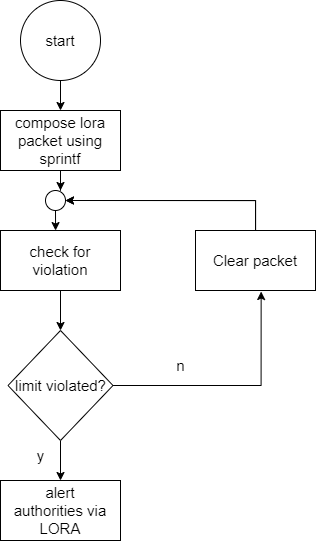

The diagram above was exported from draw.io. Its source (the exported page's mxGraphModel, read from the mxfile embedded in the PNG):
<mxGraphModel dx="1311" dy="793" grid="1" gridSize="10" guides="1" tooltips="1" connect="1" arrows="1" fold="1" page="1" pageScale="1" pageWidth="850" pageHeight="1100" math="0" shadow="0">
  <root>
    <mxCell id="0" />
    <mxCell id="1" parent="0" />
    <mxCell id="2" value="" style="edgeStyle=orthogonalEdgeStyle;rounded=0;orthogonalLoop=1;jettySize=auto;html=1;fontSize=15;" edge="1" source="3" target="5" parent="1">
      <mxGeometry relative="1" as="geometry" />
    </mxCell>
    <mxCell id="3" value="start" style="ellipse;whiteSpace=wrap;html=1;fontSize=15;" vertex="1" parent="1">
      <mxGeometry x="365" y="5570" width="80" height="80" as="geometry" />
    </mxCell>
    <mxCell id="4" style="edgeStyle=orthogonalEdgeStyle;rounded=0;orthogonalLoop=1;jettySize=auto;html=1;entryX=0.75;entryY=0;entryDx=0;entryDy=0;entryPerimeter=0;fontSize=15;" edge="1" source="5" target="18" parent="1">
      <mxGeometry relative="1" as="geometry" />
    </mxCell>
    <mxCell id="5" value="compose lora packet using sprintf" style="whiteSpace=wrap;html=1;fontSize=15;" vertex="1" parent="1">
      <mxGeometry x="345" y="5680" width="120" height="60" as="geometry" />
    </mxCell>
    <mxCell id="6" value="" style="edgeStyle=orthogonalEdgeStyle;rounded=0;orthogonalLoop=1;jettySize=auto;html=1;fontSize=15;" edge="1" source="7" target="11" parent="1">
      <mxGeometry relative="1" as="geometry" />
    </mxCell>
    <mxCell id="7" value="check for violation" style="whiteSpace=wrap;html=1;fontSize=15;" vertex="1" parent="1">
      <mxGeometry x="345" y="5800" width="120" height="60" as="geometry" />
    </mxCell>
    <mxCell id="8" value="alert &lt;br&gt;authorities via LORA" style="whiteSpace=wrap;html=1;fontSize=15;" vertex="1" parent="1">
      <mxGeometry x="345" y="6050" width="120" height="60" as="geometry" />
    </mxCell>
    <mxCell id="9" value="" style="edgeStyle=orthogonalEdgeStyle;rounded=0;orthogonalLoop=1;jettySize=auto;html=1;fontSize=15;" edge="1" source="11" target="8" parent="1">
      <mxGeometry relative="1" as="geometry" />
    </mxCell>
    <mxCell id="10" style="edgeStyle=orthogonalEdgeStyle;rounded=0;orthogonalLoop=1;jettySize=auto;html=1;entryX=0.547;entryY=1.017;entryDx=0;entryDy=0;entryPerimeter=0;fontSize=15;" edge="1" source="11" target="14" parent="1">
      <mxGeometry relative="1" as="geometry" />
    </mxCell>
    <mxCell id="11" value="limit violated?" style="rhombus;whiteSpace=wrap;html=1;fontSize=15;" vertex="1" parent="1">
      <mxGeometry x="352.5" y="5900" width="105" height="110" as="geometry" />
    </mxCell>
    <mxCell id="12" value="y" style="text;html=1;align=center;verticalAlign=middle;resizable=0;points=[];autosize=1;strokeColor=none;fillColor=none;fontSize=15;" vertex="1" parent="1">
      <mxGeometry x="370" y="6010" width="30" height="30" as="geometry" />
    </mxCell>
    <mxCell id="13" style="edgeStyle=orthogonalEdgeStyle;rounded=0;orthogonalLoop=1;jettySize=auto;html=1;fontSize=15;" edge="1" source="14" parent="1">
      <mxGeometry relative="1" as="geometry">
        <mxPoint x="410" y="5770" as="targetPoint" />
        <Array as="points">
          <mxPoint x="600" y="5770" />
        </Array>
      </mxGeometry>
    </mxCell>
    <mxCell id="14" value="Clear packet" style="whiteSpace=wrap;html=1;fontSize=15;" vertex="1" parent="1">
      <mxGeometry x="540" y="5800" width="120" height="60" as="geometry" />
    </mxCell>
    <mxCell id="15" value="n" style="text;html=1;align=center;verticalAlign=middle;resizable=0;points=[];autosize=1;strokeColor=none;fillColor=none;fontSize=15;" vertex="1" parent="1">
      <mxGeometry x="510" y="5920" width="30" height="30" as="geometry" />
    </mxCell>
    <mxCell id="16" style="edgeStyle=orthogonalEdgeStyle;rounded=0;orthogonalLoop=1;jettySize=auto;html=1;fontSize=15;" edge="1" source="14" parent="1">
      <mxGeometry relative="1" as="geometry">
        <mxPoint x="410" y="5770" as="targetPoint" />
        <mxPoint x="600" y="5800.000000000001" as="sourcePoint" />
        <Array as="points">
          <mxPoint x="600" y="5770" />
        </Array>
      </mxGeometry>
    </mxCell>
    <mxCell id="17" style="edgeStyle=orthogonalEdgeStyle;rounded=0;orthogonalLoop=1;jettySize=auto;html=1;entryX=0.461;entryY=0.002;entryDx=0;entryDy=0;entryPerimeter=0;fontSize=15;" edge="1" source="18" target="7" parent="1">
      <mxGeometry relative="1" as="geometry" />
    </mxCell>
    <mxCell id="18" value="" style="ellipse;whiteSpace=wrap;html=1;fontSize=15;" vertex="1" parent="1">
      <mxGeometry x="390" y="5760" width="20" height="20" as="geometry" />
    </mxCell>
  </root>
</mxGraphModel>